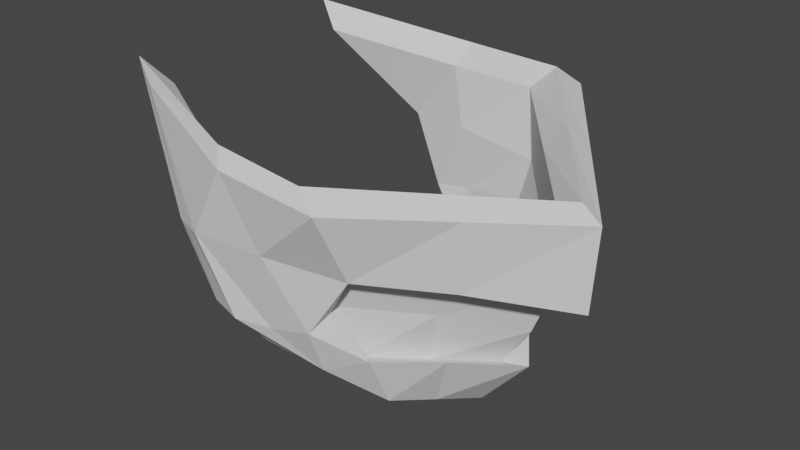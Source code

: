 # Source: BaseMask.blend  (saved by Blender 3.6.11; exported with 4.5.12 LTS)
import bpy
from mathutils import Matrix  # noqa: F401  (used for matrix-valued properties, if any)

bpy.ops.wm.read_factory_settings(use_empty=True)
scene = bpy.context.scene
scene.name = 'Scene'

# ---- collections
col_collection = bpy.data.collections.new('Collection'); scene.collection.children.link(col_collection)

# ---- materials (node trees are filled in below, after node groups)
mat_material_001 = bpy.data.materials.new('Material.001')
mat_material_001.alpha_threshold = 0.0
mat_material_001.use_transparent_shadow = False
mat_material_001.roughness = 0.5
mat_material_001.line_color = (0.0, 0.0, 0.0, 1.0)

# ---- material node trees
mat_material_001.use_nodes = True; mat_material_001.node_tree.nodes.clear()
_N = mat_material_001.node_tree.nodes; _L = mat_material_001.node_tree.links
n0 = _N.new('ShaderNodeOutputMaterial'); n0.name = 'Material Output'; n0.location = (300, 300)
n1 = _N.new('ShaderNodeBsdfPrincipled'); n1.name = 'Principled BSDF'; n1.location = (10, 300)
n1.distribution = 'GGX'
n1.subsurface_method = 'RANDOM_WALK_SKIN'
n1.inputs[3].default_value = 1.45
n1.inputs[27].default_value = (0.0, 0.0, 0.0, 1.0)
n1.inputs[28].default_value = 1.0
_L.new(n1.outputs[0], n0.inputs[0])
n0.is_active_output = True

# ---- world
world_world = bpy.data.worlds.new('World'); scene.world = world_world
world_world.use_nodes = True; world_world.node_tree.nodes.clear()
_N = world_world.node_tree.nodes; _L = world_world.node_tree.links
n0 = _N.new('ShaderNodeOutputWorld'); n0.name = 'World Output'; n0.location = (300, 300)
n1 = _N.new('ShaderNodeBackground'); n1.name = 'Background'; n1.location = (10, 300)
n1.inputs[0].default_value = (0.05088, 0.05088, 0.05088, 1.0)
_L.new(n1.outputs[0], n0.inputs[0])
n0.is_active_output = True
world_world.color = (0.05088, 0.05088, 0.05088)
world_world.use_sun_shadow = False
world_world.sun_shadow_jitter_overblur = 0.0

# ---- meshes
me_cube_001 = bpy.data.meshes.new('Cube.001')
me_cube_001.from_pydata([(2.457, 1.366, -0.4104), (1.197, 1.641, -0.7004), (2.293, 1.719, 0.6736), (2.332, 0.0, -1.851), (0.1225, 1.141, 0.987), (3.769, 0.0, 0.3001), (3.56, 0.0, -0.8974), (2.028, 1.037, -1.45), (2.457, -1.393, -0.4092), (1.197, -1.667, -0.6992), (2.293, -1.746, 0.6749), (0.1225, -1.067, 0.9883), (2.028, -1.037, -1.45), (2.747, 1.946, 0.7555), (2.471, 1.493, -0.4313), (2.74, 1.037, -1.469), (1.91, 1.667, -0.7185), (0.1353, 1.467, 1.084), (4.181, 0.0, 0.3807), (3.045, 0.0, -1.871), (2.747, -1.946, 0.7555), (2.471, -1.493, -0.4313), (2.74, -1.037, -1.469), (1.91, -1.667, -0.7185), (0.1353, -1.367, 1.084), (2.475, 1.543, -0.01842), (2.542, 1.202, -0.9801), (1.627, 1.604, -0.6054), (1.408, 1.63, 0.7303), (0.8599, 1.691, 0.0433), (3.031, 0.8595, 0.4868), (1.612, 1.439, -1.075), (3.009, 0.6832, -0.6154), (2.18, 0.5187, -1.651), (3.764, 0.0, -0.3872), (3.246, 0.0, -1.363), (2.475, -1.569, -0.01716), (2.542, -1.215, -0.9795), (1.627, -1.63, -0.6042), (1.408, -1.656, 0.7316), (0.8599, -1.717, 0.04456), (3.031, -0.8728, 0.4875), (1.612, -1.452, -1.074), (3.009, -0.6966, -0.6148), (2.18, -0.5187, -1.651), (2.758, 1.569, 0.00787), (2.755, 1.315, -0.8988), (2.34, 1.63, -0.6235), (1.641, 1.906, 0.8196), (1.223, 1.867, 0.08255), (3.464, 0.9728, 0.5681), (2.325, 1.452, -1.094), (2.893, 0.5187, -1.67), (4.127, 0.0, -0.5031), (3.559, 0.0, -1.282), (2.758, -1.569, 0.00787), (2.755, -1.315, -0.8988), (2.34, -1.63, -0.6235), (1.641, -1.906, 0.8196), (1.223, -1.867, 0.08255), (3.464, -0.9728, 0.5681), (2.325, -1.452, -1.094), (2.893, -0.5187, -1.67), (2.384, 1.037, -1.459), (2.689, 0.0, -1.861), (1.554, -1.767, -0.7088), (-0.1711, -1.217, 1.236), (3.975, 0.0, 0.5404), (2.52, 1.832, 0.9146), (2.384, -1.037, -1.459), (2.52, -1.846, 0.9152), (1.554, 1.754, -0.7095), (-0.1711, 1.304, 1.235), (1.518, -1.643, 0.0637), (1.041, -1.792, 0.06355), (1.524, -1.781, 0.9756), (1.969, -1.452, -1.084), (1.524, 1.768, 0.9749), (1.969, 1.446, -1.084), (3.247, -0.9228, 0.7278), (2.536, -0.5187, -1.66), (3.247, 0.9161, 0.7275), (1.041, 1.779, 0.06292), (2.536, 0.5187, -1.66), (3.107, -0.6576, -1.09), (3.393, -0.8847, -0.1715), (1.991, -1.818, 0.09803), (3.107, 0.6576, -1.09), (3.393, 0.8847, -0.1715), (1.991, 1.818, 0.09803), (2.894, -0.6076, -1.171), (3.12, -0.7847, -0.2022), (2.894, 0.601, -1.171), (3.12, 0.7713, -0.2028), (1.518, 1.617, 0.06244)], [], [(94, 25, 2, 28), (0, 27, 26), (93, 34, 5, 30), (92, 32, 6, 35), (8, 37, 38), (91, 41, 5, 34), (90, 35, 6, 43), (89, 48, 13, 45), (14, 46, 47), (88, 50, 18, 53), (86, 55, 20, 58), (21, 57, 56), (85, 53, 18, 60), (83, 63, 15, 52), (82, 72, 17, 49), (81, 67, 18, 50), (80, 64, 19, 62), (79, 70, 20, 60), (78, 71, 16, 51), (77, 68, 13, 48), (76, 69, 22, 61), (75, 66, 24, 58), (74, 59, 24, 66), (73, 38, 9, 40), (39, 73, 40, 11), (10, 36, 73, 39), (36, 8, 38, 73), (40, 74, 66, 11), (9, 65, 74, 40), (65, 23, 59, 74), (70, 75, 58, 20), (10, 39, 75, 70), (39, 11, 66, 75), (65, 76, 61, 23), (9, 42, 76, 65), (42, 12, 69, 76), (72, 77, 48, 17), (4, 28, 77, 72), (28, 2, 68, 77), (63, 78, 51, 15), (7, 31, 78, 63), (31, 1, 71, 78), (67, 79, 60, 18), (5, 41, 79, 67), (41, 10, 70, 79), (69, 80, 62, 22), (12, 44, 80, 69), (44, 3, 64, 80), (68, 81, 50, 13), (2, 30, 81, 68), (30, 5, 67, 81), (71, 82, 49, 16), (1, 29, 82, 71), (29, 4, 72, 82), (64, 83, 52, 19), (3, 33, 83, 64), (33, 7, 63, 83), (22, 62, 84, 56), (62, 19, 54, 84), (55, 85, 60, 20), (56, 61, 22), (56, 57, 61), (57, 23, 61), (59, 86, 58, 24), (23, 57, 86, 59), (57, 21, 55, 86), (52, 87, 54, 19), (15, 46, 87, 52), (45, 13, 50, 88), (47, 51, 16), (47, 46, 51), (46, 15, 51), (47, 89, 45, 14), (16, 49, 89, 47), (49, 17, 48, 89), (44, 90, 35, 3), (12, 37, 90, 44), (37, 90, 43, 8), (43, 6, 34, 91), (8, 43, 91, 36), (36, 10, 41, 91), (38, 42, 9), (38, 37, 42), (37, 12, 42), (26, 0, 32, 92), (7, 33, 92, 26), (33, 3, 35, 92), (25, 93, 30, 2), (0, 25, 93, 32), (32, 93, 34, 6), (26, 31, 7), (26, 27, 31), (27, 1, 31), (29, 94, 28, 4), (1, 27, 94, 29), (27, 0, 25, 94), (56, 84, 90, 37), (54, 35, 90, 84), (87, 92, 35, 54), (46, 26, 92, 87), (56, 37, 8, 21), (36, 55, 21, 8), (91, 85, 55, 36), (34, 53, 85, 91), (93, 88, 53, 34), (25, 45, 88, 93), (45, 25, 0, 14), (26, 46, 14, 0)])
_uv = me_cube_001.uv_layers.new(name='UVMap')
_uv.uv.foreach_set('vector', [0.4375, 0.4375, 0.4375, 0.5, 0.5, 0.5, 0.5, 0.4375, 0.375, 0.5, 0.375, 0.4375, 0.375, 0.5312, 0.3438, 0.4062, 0.25, 0.3125, 0.5, 0.625, 0.5, 0.5625, 0.2812, 0.4219, 0.1875, 0.25, 0.0, 0.0, 0.1875, 0.3125, 0.375, 0.5, 0.375, 0.5312, 0.375, 0.4375, 0.3438, 0.4062, 0.5, 0.5625, 0.5, 0.625, 0.25, 0.3125, 0.2812, 0.4219, 0.1875, 0.3125, 0.0, 0.0, 0.1875, 0.25, 0.4375, 0.4375, 0.5, 0.4375, 0.5, 0.5, 0.4375, 0.5, 0.375, 0.5, 0.375, 0.5312, 0.375, 0.4375, 0.3438, 0.4062, 0.5, 0.5625, 0.5, 0.625, 0.25, 0.3125, 0.4375, 0.4375, 0.4375, 0.5, 0.5, 0.5, 0.5, 0.4375, 0.375, 0.5, 0.375, 0.4375, 0.375, 0.5312, 0.3438, 0.4062, 0.25, 0.3125, 0.5, 0.625, 0.5, 0.5625, 0.375, 0.5938, 0.375, 0.5625, 0.375, 0.5625, 0.375, 0.5938, 0.4375, 0.375, 0.5, 0.375, 0.5, 0.375, 0.4375, 0.375, 0.5, 0.5625, 0.5, 0.625, 0.5, 0.625, 0.5, 0.5625, 0.375, 0.5938, 0.375, 0.625, 0.375, 0.625, 0.375, 0.5938, 0.5, 0.5625, 0.5, 0.5, 0.5, 0.5, 0.5, 0.5625, 0.375, 0.4688, 0.375, 0.375, 0.375, 0.375, 0.375, 0.4688, 0.5, 0.4375, 0.5, 0.5, 0.5, 0.5, 0.5, 0.4375, 0.375, 0.4688, 0.375, 0.5625, 0.375, 0.5625, 0.375, 0.4688, 0.5, 0.4375, 0.5, 0.375, 0.5, 0.375, 0.5, 0.4375, 0.4375, 0.375, 0.4375, 0.375, 0.5, 0.375, 0.5, 0.375, 0.4375, 0.4375, 0.375, 0.4375, 0.375, 0.375, 0.4375, 0.375, 0.5, 0.4375, 0.4375, 0.4375, 0.4375, 0.375, 0.5, 0.375, 0.5, 0.5, 0.4375, 0.5, 0.4375, 0.4375, 0.5, 0.4375, 0.4375, 0.5, 0.375, 0.5, 0.375, 0.4375, 0.4375, 0.4375, 0.4375, 0.375, 0.4375, 0.375, 0.5, 0.375, 0.5, 0.375, 0.375, 0.375, 0.375, 0.375, 0.4375, 0.375, 0.4375, 0.375, 0.375, 0.375, 0.375, 0.375, 0.4375, 0.375, 0.4375, 0.375, 0.5, 0.5, 0.5, 0.4375, 0.5, 0.4375, 0.5, 0.5, 0.5, 0.5, 0.5, 0.4375, 0.5, 0.4375, 0.5, 0.5, 0.5, 0.4375, 0.5, 0.375, 0.5, 0.375, 0.5, 0.4375, 0.375, 0.375, 0.375, 0.4688, 0.375, 0.4688, 0.375, 0.375, 0.375, 0.375, 0.375, 0.4688, 0.375, 0.4688, 0.375, 0.375, 0.375, 0.4688, 0.375, 0.5625, 0.375, 0.5625, 0.375, 0.4688, 0.5, 0.375, 0.5, 0.4375, 0.5, 0.4375, 0.5, 0.375, 0.5, 0.375, 0.5, 0.4375, 0.5, 0.4375, 0.5, 0.375, 0.5, 0.4375, 0.5, 0.5, 0.5, 0.5, 0.5, 0.4375, 0.375, 0.5625, 0.375, 0.4688, 0.375, 0.4688, 0.375, 0.5625, 0.375, 0.5625, 0.375, 0.4688, 0.375, 0.4688, 0.375, 0.5625, 0.375, 0.4688, 0.375, 0.375, 0.375, 0.375, 0.375, 0.4688, 0.5, 0.625, 0.5, 0.5625, 0.5, 0.5625, 0.5, 0.625, 0.5, 0.625, 0.5, 0.5625, 0.5, 0.5625, 0.5, 0.625, 0.5, 0.5625, 0.5, 0.5, 0.5, 0.5, 0.5, 0.5625, 0.375, 0.5625, 0.375, 0.5938, 0.375, 0.5938, 0.375, 0.5625, 0.375, 0.5625, 0.375, 0.5938, 0.375, 0.5938, 0.375, 0.5625, 0.375, 0.5938, 0.375, 0.625, 0.375, 0.625, 0.375, 0.5938, 0.5, 0.5, 0.5, 0.5625, 0.5, 0.5625, 0.5, 0.5, 0.5, 0.5, 0.5, 0.5625, 0.5, 0.5625, 0.5, 0.5, 0.5, 0.5625, 0.5, 0.625, 0.5, 0.625, 0.5, 0.5625, 0.375, 0.375, 0.4375, 0.375, 0.4375, 0.375, 0.375, 0.375, 0.375, 0.375, 0.4375, 0.375, 0.4375, 0.375, 0.375, 0.375, 0.4375, 0.375, 0.5, 0.375, 0.5, 0.375, 0.4375, 0.375, 0.375, 0.625, 0.375, 0.5938, 0.375, 0.5938, 0.375, 0.625, 0.375, 0.625, 0.375, 0.5938, 0.375, 0.5938, 0.375, 0.625, 0.375, 0.5938, 0.375, 0.5625, 0.375, 0.5625, 0.375, 0.5938, 0.375, 0.5625, 0.375, 0.5938, 0.2812, 0.4219, 0.375, 0.5312, 0.375, 0.5938, 0.375, 0.625, 0.1875, 0.3125, 0.2812, 0.4219, 0.4375, 0.5, 0.3438, 0.4062, 0.5, 0.5625, 0.5, 0.5, 0.375, 0.5312, 0.375, 0.4688, 0.375, 0.5625, 0.375, 0.5312, 0.375, 0.4375, 0.375, 0.4688, 0.375, 0.4375, 0.375, 0.375, 0.375, 0.4688, 0.4375, 0.375, 0.4375, 0.4375, 0.5, 0.4375, 0.5, 0.375, 0.375, 0.375, 0.375, 0.4375, 0.4375, 0.4375, 0.4375, 0.375, 0.375, 0.4375, 0.375, 0.5, 0.4375, 0.5, 0.4375, 0.4375, 0.375, 0.5938, 0.2812, 0.4219, 0.1875, 0.3125, 0.375, 0.625, 0.375, 0.5625, 0.375, 0.5312, 0.2812, 0.4219, 0.375, 0.5938, 0.4375, 0.5, 0.5, 0.5, 0.5, 0.5625, 0.3438, 0.4062, 0.375, 0.4375, 0.375, 0.4688, 0.375, 0.375, 0.375, 0.4375, 0.375, 0.5312, 0.375, 0.4688, 0.375, 0.5312, 0.375, 0.5625, 0.375, 0.4688, 0.375, 0.4375, 0.4375, 0.4375, 0.4375, 0.5, 0.375, 0.5, 0.375, 0.375, 0.4375, 0.375, 0.4375, 0.4375, 0.375, 0.4375, 0.4375, 0.375, 0.5, 0.375, 0.5, 0.4375, 0.4375, 0.4375, 0.375, 0.5938, 0.2812, 0.4219, 0.1875, 0.3125, 0.375, 0.625, 0.375, 0.5625, 0.375, 0.5312, 0.2812, 0.4219, 0.375, 0.5938, 0.375, 0.5312, 0.2812, 0.4219, 0.1875, 0.25, 0.375, 0.5, 0.1875, 0.25, 0.0, 0.0, 0.25, 0.3125, 0.3438, 0.4062, 0.375, 0.5, 0.1875, 0.25, 0.3438, 0.4062, 0.4375, 0.5, 0.4375, 0.5, 0.5, 0.5, 0.5, 0.5625, 0.3438, 0.4062, 0.375, 0.4375, 0.375, 0.4688, 0.375, 0.375, 0.375, 0.4375, 0.375, 0.5312, 0.375, 0.4688, 0.375, 0.5312, 0.375, 0.5625, 0.375, 0.4688, 0.375, 0.5312, 0.375, 0.5, 0.1875, 0.25, 0.2812, 0.4219, 0.375, 0.5625, 0.375, 0.5938, 0.2812, 0.4219, 0.375, 0.5312, 0.375, 0.5938, 0.375, 0.625, 0.1875, 0.3125, 0.2812, 0.4219, 0.4375, 0.5, 0.3438, 0.4062, 0.5, 0.5625, 0.5, 0.5, 0.375, 0.5, 0.4375, 0.5, 0.3438, 0.4062, 0.1875, 0.25, 0.1875, 0.25, 0.3438, 0.4062, 0.25, 0.3125, 0.0, 0.0, 0.375, 0.5312, 0.375, 0.4688, 0.375, 0.5625, 0.375, 0.5312, 0.375, 0.4375, 0.375, 0.4688, 0.375, 0.4375, 0.375, 0.375, 0.375, 0.4688, 0.4375, 0.375, 0.4375, 0.4375, 0.5, 0.4375, 0.5, 0.375, 0.375, 0.375, 0.375, 0.4375, 0.4375, 0.4375, 0.4375, 0.375, 0.375, 0.4375, 0.375, 0.5, 0.4375, 0.5, 0.4375, 0.4375, 0.375, 0.5312, 0.2812, 0.4219, 0.2812, 0.4219, 0.375, 0.5312, 0.0, 0.0, 0.0, 0.0, 0.0, 0.0, 0.0, 0.0, 0.0, 0.0, 0.0, 0.0, 0.0, 0.0, 0.0, 0.0, 0.0, 0.0, 0.0, 0.0, 0.0, 0.0, 0.0, 0.0, 0.0, 0.0, 0.0, 0.0, 0.0, 0.0, 0.0, 0.0, 0.0, 0.0, 0.0, 0.0, 0.0, 0.0, 0.0, 0.0, 0.0, 0.0, 0.0, 0.0, 0.0, 0.0, 0.0, 0.0, 0.0, 0.0, 0.0, 0.0, 0.0, 0.0, 0.0, 0.0, 0.0, 0.0, 0.0, 0.0, 0.0, 0.0, 0.0, 0.0, 0.0, 0.0, 0.0, 0.0, 0.0, 0.0, 0.0, 0.0, 0.0, 0.0, 0.0, 0.0, 0.0, 0.0, 0.0, 0.0, 0.0, 0.0, 0.0, 0.0, 0.0, 0.0, 0.0, 0.0])
me_cube_001.materials.append(mat_material_001)
me_cube_001.use_mirror_vertex_groups = False
me_cube_001.update()

# ---- objects
ob_cube_001 = bpy.data.objects.new('Cube.001', me_cube_001)

# ---- transforms, parenting, visibility, modifiers, constraints
ob_cube_001.location = (0.0, 0.0, 0.0)
ob_cube_001.lock_rotations_4d = False
ob_cube_001.empty_display_type = 'ARROWS'
ob_cube_001.lineart.crease_threshold = 0.0

# ---- collection membership
col_collection.objects.link(ob_cube_001)

# ---- scene / render settings (as saved in the file)
scene.frame_start = 1; scene.frame_end = 250; scene.frame_set(1)
scene.render.engine = 'BLENDER_EEVEE_NEXT'
scene.cycles.sampling_pattern = 'TABULATED_SOBOL'
scene.view_settings.view_transform = 'Filmic'
bpy.context.view_layer.update()

# ---- added for rendering (the .blend has no active camera and no usable light): camera, sun
cam_auto = bpy.data.cameras.new('AutoCamera')
cam_auto.lens = 50.0
cam_auto.sensor_width = 36.0
cam_auto.clip_end = 1000.0
ob_auto_camera = bpy.data.objects.new('AutoCamera', cam_auto)
scene.collection.objects.link(ob_auto_camera)
ob_auto_camera.location = (8.12399, -7.3426, 4.57774)
ob_auto_camera.rotation_euler = (1.09748, -7.21219e-08, 0.694738)
scene.camera = ob_auto_camera
light_auto_sun = bpy.data.lights.new('AutoSun', 'SUN')
light_auto_sun.energy = 3.0
light_auto_sun.angle = 0.0523599
ob_auto_sun = bpy.data.objects.new('AutoSun', light_auto_sun)
scene.collection.objects.link(ob_auto_sun)
ob_auto_sun.rotation_euler = (0.872665, 0.174533, 0.523599)
bpy.context.view_layer.update()
